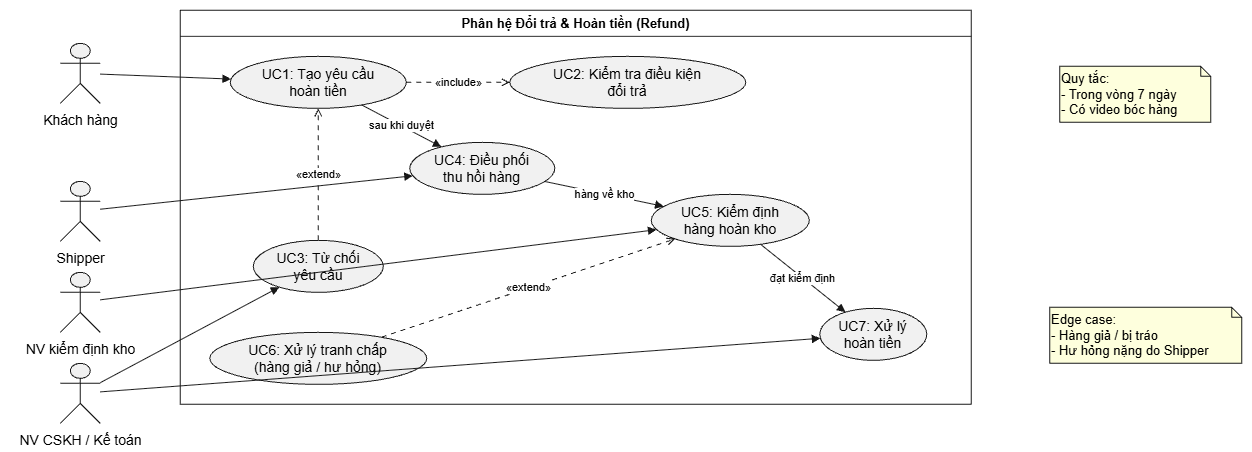

The diagram above was exported from draw.io. Its source (the exported page's mxGraphModel, read from the mxfile embedded in the PNG):
<mxGraphModel dx="1058" dy="1036" grid="1" gridSize="10" guides="1" tooltips="1" connect="1" arrows="1" fold="1" page="1" pageScale="1" pageWidth="827" pageHeight="1169" math="0" shadow="0">
  <root>
    <mxCell id="0" />
    <mxCell id="1" parent="0" />
    <UserObject label="" plantUmlData="{&#10;  &quot;data&quot;: &quot;@startuml Refund_UseCase_Diagram\nleft to right direction\nskinparam packageStyle rectangle\nskinparam actorStyle awesome\n\nactor \&quot;Khách hàng\&quot; as KH\nactor \&quot;Shipper\&quot; as SHIP\nactor \&quot;NV kiểm định kho\&quot; as QC\nactor \&quot;NV CSKH / Kế toán\&quot; as CSKH\n\nrectangle \&quot;Phân hệ Đổi trả &amp; Hoàn tiền (Refund)\&quot; {\n  usecase \&quot;UC1: Tạo yêu cầu\\nhoàn tiền\&quot; as UC1\n  usecase \&quot;UC2: Kiểm tra điều kiện\\nđổi trả\&quot; as UC2\n  usecase \&quot;UC3: Từ chối\\nyêu cầu\&quot; as UC3\n  usecase \&quot;UC4: Điều phối\\nthu hồi hàng\&quot; as UC4\n  usecase \&quot;UC5: Kiểm định\\nhàng hoàn kho\&quot; as UC5\n  usecase \&quot;UC6: Xử lý tranh chấp\\n(hàng giả / hư hỏng)\&quot; as UC6\n  usecase \&quot;UC7: Xử lý\\nhoàn tiền\&quot; as UC7\n}\n\nKH --&gt; UC1\nSHIP --&gt; UC4\nQC --&gt; UC5\nCSKH --&gt; UC3\nCSKH --&gt; UC7\n\nUC1 .&gt; UC2 : &lt;&lt;include&gt;&gt;\nUC3 .&gt; UC1 : &lt;&lt;extend&gt;&gt;\nUC6 .&gt; UC5 : &lt;&lt;extend&gt;&gt;\n\nUC1 --&gt; UC4 : sau khi duyệt\nUC4 --&gt; UC5 : hàng về kho\nUC5 --&gt; UC7 : đạt kiểm định\n\nnote right of UC2\n  Quy tắc:\n  - Trong vòng 7 ngày\n  - Có video bóc hàng\nend note\n\nnote right of UC6\n  Edge case:\n  - Hàng giả / bị tráo\n  - Hư hỏng nặng do Shipper\nend note\n\n@enduml\n&quot;,&#10;  &quot;config&quot;: null&#10;}" id="IYKfwpZsnAPx2VTG217_-128">
      <mxCell connectable="0" parent="1" style="group;transparentBounds=1;editIcon=1;lockedGroup=0;groupPadding=10;" vertex="1">
        <mxGeometry as="geometry" />
      </mxCell>
    </UserObject>
    <UserObject label="Phân hệ Đổi trả &amp; Hoàn tiền (Refund)" plantUmlId="rect_0" plantUmlBaseStyle="swimlane;collapsible=0;startSize=26;fillColor=none;strokeColor=#181818;fontColor=#000000;fontSize=13;fontStyle=1;whiteSpace=wrap;" plantUmlBaseValue="Phân hệ Đổi trả &amp; Hoàn tiền (Refund)" id="IYKfwpZsnAPx2VTG217_-129">
      <mxCell parent="IYKfwpZsnAPx2VTG217_-128" style="swimlane;collapsible=0;startSize=26;fillColor=none;strokeColor=#181818;fontColor=#000000;fontSize=13;fontStyle=1;whiteSpace=wrap;" vertex="1">
        <mxGeometry height="394" width="791" x="1564.7857142857147" y="764.8571428571429" as="geometry" />
      </mxCell>
    </UserObject>
    <UserObject label="UC1: Tạo yêu cầu&lt;br&gt;hoàn tiền" plantUmlId="uc_1" plantUmlBaseStyle="ellipse;html=1;fillColor=#F1F1F1;strokeColor=#181818;whiteSpace=wrap;fontColor=#000000;fontSize=14;" plantUmlBaseValue="UC1: Tạo yêu cầu&lt;br&gt;hoàn tiền" id="IYKfwpZsnAPx2VTG217_-130">
      <mxCell parent="IYKfwpZsnAPx2VTG217_-129" style="ellipse;html=1;fillColor=#F1F1F1;strokeColor=#181818;whiteSpace=wrap;fontColor=#000000;fontSize=14;" vertex="1">
        <mxGeometry height="52" width="176" x="50" y="46" as="geometry" />
      </mxCell>
    </UserObject>
    <UserObject label="UC2: Kiểm tra điều kiện&lt;br&gt;đổi trả" plantUmlId="uc_2" plantUmlBaseStyle="ellipse;html=1;fillColor=#F1F1F1;strokeColor=#181818;whiteSpace=wrap;fontColor=#000000;fontSize=14;" plantUmlBaseValue="UC2: Kiểm tra điều kiện&lt;br&gt;đổi trả" id="IYKfwpZsnAPx2VTG217_-131">
      <mxCell parent="IYKfwpZsnAPx2VTG217_-129" style="ellipse;html=1;fillColor=#F1F1F1;strokeColor=#181818;whiteSpace=wrap;fontColor=#000000;fontSize=14;" vertex="1">
        <mxGeometry height="52" width="236" x="329.5" y="46" as="geometry" />
      </mxCell>
    </UserObject>
    <UserObject label="UC3: Từ chối&lt;br&gt;yêu cầu" plantUmlId="uc_3" plantUmlBaseStyle="ellipse;html=1;fillColor=#F1F1F1;strokeColor=#181818;whiteSpace=wrap;fontColor=#000000;fontSize=14;" plantUmlBaseValue="UC3: Từ chối&lt;br&gt;yêu cầu" id="IYKfwpZsnAPx2VTG217_-132">
      <mxCell parent="IYKfwpZsnAPx2VTG217_-129" style="ellipse;html=1;fillColor=#F1F1F1;strokeColor=#181818;whiteSpace=wrap;fontColor=#000000;fontSize=14;" vertex="1">
        <mxGeometry height="52" width="130" x="73" y="230" as="geometry" />
      </mxCell>
    </UserObject>
    <UserObject label="UC6: Xử lý tranh chấp&lt;br&gt;(hàng giả / hư hỏng)" plantUmlId="uc_4" plantUmlBaseStyle="ellipse;html=1;fillColor=#F1F1F1;strokeColor=#181818;whiteSpace=wrap;fontColor=#000000;fontSize=14;" plantUmlBaseValue="UC6: Xử lý tranh chấp&lt;br&gt;(hàng giả / hư hỏng)" id="IYKfwpZsnAPx2VTG217_-133">
      <mxCell parent="IYKfwpZsnAPx2VTG217_-129" style="ellipse;html=1;fillColor=#F1F1F1;strokeColor=#181818;whiteSpace=wrap;fontColor=#000000;fontSize=14;" vertex="1">
        <mxGeometry height="52" width="217" x="29.5" y="322" as="geometry" />
      </mxCell>
    </UserObject>
    <UserObject label="UC4: Điều phối&lt;br&gt;thu hồi hàng" plantUmlId="uc_5" plantUmlBaseStyle="ellipse;html=1;fillColor=#F1F1F1;strokeColor=#181818;whiteSpace=wrap;fontColor=#000000;fontSize=14;" plantUmlBaseValue="UC4: Điều phối&lt;br&gt;thu hồi hàng" id="IYKfwpZsnAPx2VTG217_-134">
      <mxCell parent="IYKfwpZsnAPx2VTG217_-129" style="ellipse;html=1;fillColor=#F1F1F1;strokeColor=#181818;whiteSpace=wrap;fontColor=#000000;fontSize=14;" vertex="1">
        <mxGeometry height="52" width="145" x="229.5" y="132" as="geometry" />
      </mxCell>
    </UserObject>
    <UserObject label="UC5: Kiểm định&lt;br&gt;hàng hoàn kho" plantUmlId="uc_6" plantUmlBaseStyle="ellipse;html=1;fillColor=#F1F1F1;strokeColor=#181818;whiteSpace=wrap;fontColor=#000000;fontSize=14;" plantUmlBaseValue="UC5: Kiểm định&lt;br&gt;hàng hoàn kho" id="IYKfwpZsnAPx2VTG217_-135">
      <mxCell parent="IYKfwpZsnAPx2VTG217_-129" style="ellipse;html=1;fillColor=#F1F1F1;strokeColor=#181818;whiteSpace=wrap;fontColor=#000000;fontSize=14;" vertex="1">
        <mxGeometry height="52" width="158" x="471" y="184" as="geometry" />
      </mxCell>
    </UserObject>
    <UserObject label="UC7: Xử lý&lt;br&gt;hoàn tiền" plantUmlId="uc_7" plantUmlBaseStyle="ellipse;html=1;fillColor=#F1F1F1;strokeColor=#181818;whiteSpace=wrap;fontColor=#000000;fontSize=14;" plantUmlBaseValue="UC7: Xử lý&lt;br&gt;hoàn tiền" id="IYKfwpZsnAPx2VTG217_-136">
      <mxCell parent="IYKfwpZsnAPx2VTG217_-129" style="ellipse;html=1;fillColor=#F1F1F1;strokeColor=#181818;whiteSpace=wrap;fontColor=#000000;fontSize=14;" vertex="1">
        <mxGeometry height="52" width="107" x="639.5" y="298" as="geometry" />
      </mxCell>
    </UserObject>
    <UserObject label="«include»" plantUmlId="rel_21" plantUmlBaseStyle="endArrow=open;dashed=1;dashPattern=5 5;strokeColor=#181818;fontColor=#000000;fontSize=11;edgeStyle=none;rounded=0;html=1;curved=0;endSize=6;sourcePerimeterSpacing=0;targetPerimeterSpacing=0;" plantUmlBaseValue="«include»" id="IYKfwpZsnAPx2VTG217_-137">
      <mxCell edge="1" parent="IYKfwpZsnAPx2VTG217_-129" source="IYKfwpZsnAPx2VTG217_-130" style="endArrow=open;dashed=1;dashPattern=5 5;strokeColor=#181818;fontColor=#000000;fontSize=11;edgeStyle=none;rounded=0;html=1;curved=0;endSize=6;sourcePerimeterSpacing=0;targetPerimeterSpacing=0;" target="IYKfwpZsnAPx2VTG217_-131">
        <mxGeometry relative="1" as="geometry" />
      </mxCell>
    </UserObject>
    <UserObject label="«extend»" plantUmlId="rel_22" plantUmlBaseStyle="endArrow=open;dashed=1;dashPattern=5 5;strokeColor=#181818;fontColor=#000000;fontSize=11;edgeStyle=none;rounded=0;html=1;curved=0;endSize=6;sourcePerimeterSpacing=0;targetPerimeterSpacing=0;" plantUmlBaseValue="«extend»" id="IYKfwpZsnAPx2VTG217_-138">
      <mxCell edge="1" parent="IYKfwpZsnAPx2VTG217_-129" source="IYKfwpZsnAPx2VTG217_-132" style="endArrow=open;dashed=1;dashPattern=5 5;strokeColor=#181818;fontColor=#000000;fontSize=11;edgeStyle=none;rounded=0;html=1;curved=0;endSize=6;sourcePerimeterSpacing=0;targetPerimeterSpacing=0;" target="IYKfwpZsnAPx2VTG217_-130">
        <mxGeometry relative="1" as="geometry" />
      </mxCell>
    </UserObject>
    <UserObject label="sau khi duyệt" plantUmlId="rel_24" plantUmlBaseStyle="endArrow=block;endFill=1;strokeColor=#181818;fontColor=#000000;fontSize=11;edgeStyle=none;rounded=0;html=1;curved=0;endSize=6;sourcePerimeterSpacing=0;targetPerimeterSpacing=0;" plantUmlBaseValue="sau khi duyệt" id="IYKfwpZsnAPx2VTG217_-139">
      <mxCell edge="1" parent="IYKfwpZsnAPx2VTG217_-129" source="IYKfwpZsnAPx2VTG217_-130" style="endArrow=block;endFill=1;strokeColor=#181818;fontColor=#000000;fontSize=11;edgeStyle=none;rounded=0;html=1;curved=0;endSize=6;sourcePerimeterSpacing=0;targetPerimeterSpacing=0;" target="IYKfwpZsnAPx2VTG217_-134">
        <mxGeometry relative="1" as="geometry" />
      </mxCell>
    </UserObject>
    <UserObject label="«extend»" plantUmlId="rel_23" plantUmlBaseStyle="endArrow=open;dashed=1;dashPattern=5 5;strokeColor=#181818;fontColor=#000000;fontSize=11;edgeStyle=none;rounded=0;html=1;curved=0;endSize=6;sourcePerimeterSpacing=0;targetPerimeterSpacing=0;" plantUmlBaseValue="«extend»" id="IYKfwpZsnAPx2VTG217_-140">
      <mxCell edge="1" parent="IYKfwpZsnAPx2VTG217_-129" source="IYKfwpZsnAPx2VTG217_-133" style="endArrow=open;dashed=1;dashPattern=5 5;strokeColor=#181818;fontColor=#000000;fontSize=11;edgeStyle=none;rounded=0;html=1;curved=0;endSize=6;sourcePerimeterSpacing=0;targetPerimeterSpacing=0;" target="IYKfwpZsnAPx2VTG217_-135">
        <mxGeometry relative="1" as="geometry" />
      </mxCell>
    </UserObject>
    <UserObject label="hàng về kho" plantUmlId="rel_25" plantUmlBaseStyle="endArrow=block;endFill=1;strokeColor=#181818;fontColor=#000000;fontSize=11;edgeStyle=none;rounded=0;html=1;curved=0;endSize=6;sourcePerimeterSpacing=0;targetPerimeterSpacing=0;" plantUmlBaseValue="hàng về kho" id="IYKfwpZsnAPx2VTG217_-141">
      <mxCell edge="1" parent="IYKfwpZsnAPx2VTG217_-129" source="IYKfwpZsnAPx2VTG217_-134" style="endArrow=block;endFill=1;strokeColor=#181818;fontColor=#000000;fontSize=11;edgeStyle=none;rounded=0;html=1;curved=0;endSize=6;sourcePerimeterSpacing=0;targetPerimeterSpacing=0;" target="IYKfwpZsnAPx2VTG217_-135">
        <mxGeometry relative="1" as="geometry" />
      </mxCell>
    </UserObject>
    <UserObject label="đạt kiểm định" plantUmlId="rel_26" plantUmlBaseStyle="endArrow=block;endFill=1;strokeColor=#181818;fontColor=#000000;fontSize=11;edgeStyle=none;rounded=0;html=1;curved=0;endSize=6;sourcePerimeterSpacing=0;targetPerimeterSpacing=0;" plantUmlBaseValue="đạt kiểm định" id="IYKfwpZsnAPx2VTG217_-142">
      <mxCell edge="1" parent="IYKfwpZsnAPx2VTG217_-129" source="IYKfwpZsnAPx2VTG217_-135" style="endArrow=block;endFill=1;strokeColor=#181818;fontColor=#000000;fontSize=11;edgeStyle=none;rounded=0;html=1;curved=0;endSize=6;sourcePerimeterSpacing=0;targetPerimeterSpacing=0;" target="IYKfwpZsnAPx2VTG217_-136">
        <mxGeometry relative="1" as="geometry" />
      </mxCell>
    </UserObject>
    <UserObject label="" plantUmlId="actor_8" plantUmlBaseStyle="shape=umlActor;html=1;fillColor=#F1F1F1;strokeColor=#181818;fontColor=#000000;fontSize=14;" plantUmlBaseValue="" id="IYKfwpZsnAPx2VTG217_-143">
      <mxCell parent="IYKfwpZsnAPx2VTG217_-128" style="shape=umlActor;html=1;fillColor=#F1F1F1;strokeColor=#181818;fontColor=#000000;fontSize=14;" vertex="1">
        <mxGeometry height="60" width="40" x="1444.7857142857147" y="797.8571428571429" as="geometry" />
      </mxCell>
    </UserObject>
    <UserObject label="Khách hàng" plantUmlId="actorlbl_9" plantUmlBaseStyle="text;html=1;align=center;verticalAlign=top;fontColor=#000000;fontSize=14;" plantUmlBaseValue="Khách hàng" id="IYKfwpZsnAPx2VTG217_-144">
      <mxCell parent="IYKfwpZsnAPx2VTG217_-128" style="text;html=1;align=center;verticalAlign=top;fontColor=#000000;fontSize=14;" vertex="1">
        <mxGeometry height="17" width="87" x="1421.2857142857147" y="859.8571428571429" as="geometry" />
      </mxCell>
    </UserObject>
    <UserObject label="" plantUmlId="actor_10" plantUmlBaseStyle="shape=umlActor;html=1;fillColor=#F1F1F1;strokeColor=#181818;fontColor=#000000;fontSize=14;" plantUmlBaseValue="" id="IYKfwpZsnAPx2VTG217_-145">
      <mxCell parent="IYKfwpZsnAPx2VTG217_-128" style="shape=umlActor;html=1;fillColor=#F1F1F1;strokeColor=#181818;fontColor=#000000;fontSize=14;" vertex="1">
        <mxGeometry height="60" width="40" x="1444.7857142857147" y="935.8571428571429" as="geometry" />
      </mxCell>
    </UserObject>
    <UserObject label="Shipper" plantUmlId="actorlbl_11" plantUmlBaseStyle="text;html=1;align=center;verticalAlign=top;fontColor=#000000;fontSize=14;" plantUmlBaseValue="Shipper" id="IYKfwpZsnAPx2VTG217_-146">
      <mxCell parent="IYKfwpZsnAPx2VTG217_-128" style="text;html=1;align=center;verticalAlign=top;fontColor=#000000;fontSize=14;" vertex="1">
        <mxGeometry height="17" width="60" x="1434.7857142857147" y="997.8571428571429" as="geometry" />
      </mxCell>
    </UserObject>
    <UserObject label="" plantUmlId="actor_12" plantUmlBaseStyle="shape=umlActor;html=1;fillColor=#F1F1F1;strokeColor=#181818;fontColor=#000000;fontSize=14;" plantUmlBaseValue="" id="IYKfwpZsnAPx2VTG217_-147">
      <mxCell parent="IYKfwpZsnAPx2VTG217_-128" style="shape=umlActor;html=1;fillColor=#F1F1F1;strokeColor=#181818;fontColor=#000000;fontSize=14;" vertex="1">
        <mxGeometry height="60" width="40" x="1444.7857142857147" y="1026.857142857143" as="geometry" />
      </mxCell>
    </UserObject>
    <UserObject label="NV kiểm định kho" plantUmlId="actorlbl_13" plantUmlBaseStyle="text;html=1;align=center;verticalAlign=top;fontColor=#000000;fontSize=14;" plantUmlBaseValue="NV kiểm định kho" id="IYKfwpZsnAPx2VTG217_-148">
      <mxCell parent="IYKfwpZsnAPx2VTG217_-128" style="text;html=1;align=center;verticalAlign=top;fontColor=#000000;fontSize=14;" vertex="1">
        <mxGeometry height="17" width="132" x="1398.7857142857147" y="1088.857142857143" as="geometry" />
      </mxCell>
    </UserObject>
    <UserObject label="" plantUmlId="actor_14" plantUmlBaseStyle="shape=umlActor;html=1;fillColor=#F1F1F1;strokeColor=#181818;fontColor=#000000;fontSize=14;" plantUmlBaseValue="" id="IYKfwpZsnAPx2VTG217_-149">
      <mxCell parent="IYKfwpZsnAPx2VTG217_-128" style="shape=umlActor;html=1;fillColor=#F1F1F1;strokeColor=#181818;fontColor=#000000;fontSize=14;" vertex="1">
        <mxGeometry height="60" width="40" x="1444.7857142857147" y="1117.857142857143" as="geometry" />
      </mxCell>
    </UserObject>
    <UserObject label="NV CSKH / Kế toán" plantUmlId="actorlbl_15" plantUmlBaseStyle="text;html=1;align=center;verticalAlign=top;fontColor=#000000;fontSize=14;" plantUmlBaseValue="NV CSKH / Kế toán" id="IYKfwpZsnAPx2VTG217_-150">
      <mxCell parent="IYKfwpZsnAPx2VTG217_-128" style="text;html=1;align=center;verticalAlign=top;fontColor=#000000;fontSize=14;" vertex="1">
        <mxGeometry height="17" width="141" x="1394.2857142857147" y="1179.857142857143" as="geometry" />
      </mxCell>
    </UserObject>
    <UserObject label="" plantUmlId="rel_16" plantUmlBaseStyle="endArrow=block;endFill=1;strokeColor=#181818;fontColor=#000000;fontSize=11;edgeStyle=none;rounded=0;html=1;curved=0;endSize=6;sourcePerimeterSpacing=0;targetPerimeterSpacing=0;" plantUmlBaseValue="" id="IYKfwpZsnAPx2VTG217_-151">
      <mxCell edge="1" parent="IYKfwpZsnAPx2VTG217_-128" source="IYKfwpZsnAPx2VTG217_-143" style="endArrow=block;endFill=1;strokeColor=#181818;fontColor=#000000;fontSize=11;edgeStyle=none;rounded=0;html=1;curved=0;endSize=6;sourcePerimeterSpacing=0;targetPerimeterSpacing=0;" target="IYKfwpZsnAPx2VTG217_-130">
        <mxGeometry relative="1" as="geometry" />
      </mxCell>
    </UserObject>
    <UserObject label="" plantUmlId="rel_17" plantUmlBaseStyle="endArrow=block;endFill=1;strokeColor=#181818;fontColor=#000000;fontSize=11;edgeStyle=none;rounded=0;html=1;curved=0;endSize=6;sourcePerimeterSpacing=0;targetPerimeterSpacing=0;" plantUmlBaseValue="" id="IYKfwpZsnAPx2VTG217_-152">
      <mxCell edge="1" parent="IYKfwpZsnAPx2VTG217_-128" source="IYKfwpZsnAPx2VTG217_-145" style="endArrow=block;endFill=1;strokeColor=#181818;fontColor=#000000;fontSize=11;edgeStyle=none;rounded=0;html=1;curved=0;endSize=6;sourcePerimeterSpacing=0;targetPerimeterSpacing=0;" target="IYKfwpZsnAPx2VTG217_-134">
        <mxGeometry relative="1" as="geometry" />
      </mxCell>
    </UserObject>
    <UserObject label="" plantUmlId="rel_18" plantUmlBaseStyle="endArrow=block;endFill=1;strokeColor=#181818;fontColor=#000000;fontSize=11;edgeStyle=none;rounded=0;html=1;curved=0;endSize=6;sourcePerimeterSpacing=0;targetPerimeterSpacing=0;" plantUmlBaseValue="" id="IYKfwpZsnAPx2VTG217_-153">
      <mxCell edge="1" parent="IYKfwpZsnAPx2VTG217_-128" source="IYKfwpZsnAPx2VTG217_-147" style="endArrow=block;endFill=1;strokeColor=#181818;fontColor=#000000;fontSize=11;edgeStyle=none;rounded=0;html=1;curved=0;endSize=6;sourcePerimeterSpacing=0;targetPerimeterSpacing=0;" target="IYKfwpZsnAPx2VTG217_-135">
        <mxGeometry relative="1" as="geometry" />
      </mxCell>
    </UserObject>
    <UserObject label="" plantUmlId="rel_19" plantUmlBaseStyle="endArrow=block;endFill=1;strokeColor=#181818;fontColor=#000000;fontSize=11;edgeStyle=none;rounded=0;html=1;curved=0;endSize=6;sourcePerimeterSpacing=0;targetPerimeterSpacing=0;" plantUmlBaseValue="" id="IYKfwpZsnAPx2VTG217_-154">
      <mxCell edge="1" parent="IYKfwpZsnAPx2VTG217_-128" source="IYKfwpZsnAPx2VTG217_-149" style="endArrow=block;endFill=1;strokeColor=#181818;fontColor=#000000;fontSize=11;edgeStyle=none;rounded=0;html=1;curved=0;endSize=6;sourcePerimeterSpacing=0;targetPerimeterSpacing=0;" target="IYKfwpZsnAPx2VTG217_-132">
        <mxGeometry relative="1" as="geometry" />
      </mxCell>
    </UserObject>
    <UserObject label="" plantUmlId="rel_20" plantUmlBaseStyle="endArrow=block;endFill=1;strokeColor=#181818;fontColor=#000000;fontSize=11;edgeStyle=none;rounded=0;html=1;curved=0;endSize=6;sourcePerimeterSpacing=0;targetPerimeterSpacing=0;" plantUmlBaseValue="" id="IYKfwpZsnAPx2VTG217_-155">
      <mxCell edge="1" parent="IYKfwpZsnAPx2VTG217_-128" source="IYKfwpZsnAPx2VTG217_-149" style="endArrow=block;endFill=1;strokeColor=#181818;fontColor=#000000;fontSize=11;edgeStyle=none;rounded=0;html=1;curved=0;endSize=6;sourcePerimeterSpacing=0;targetPerimeterSpacing=0;" target="IYKfwpZsnAPx2VTG217_-136">
        <mxGeometry relative="1" as="geometry" />
      </mxCell>
    </UserObject>
    <UserObject label="Quy tắc:&#10;- Trong vòng 7 ngày&#10;- Có video bóc hàng" plantUmlId="note_27" plantUmlBaseStyle="shape=note;size=10;fillColor=#FEFFDD;strokeColor=#181818;fontSize=13;whiteSpace=wrap;align=left;" plantUmlBaseValue="Quy tắc:&#10;- Trong vòng 7 ngày&#10;- Có video bóc hàng" id="IYKfwpZsnAPx2VTG217_-156">
      <mxCell parent="IYKfwpZsnAPx2VTG217_-128" style="shape=note;size=10;fillColor=#FEFFDD;strokeColor=#181818;fontSize=13;whiteSpace=wrap;align=left;" vertex="1">
        <mxGeometry height="56" width="151" x="2444.2857142857147" y="820.8571428571429" as="geometry" />
      </mxCell>
    </UserObject>
    <UserObject label="Edge case:&#10;- Hàng giả / bị tráo&#10;- Hư hỏng nặng do Shipper" plantUmlId="note_29" plantUmlBaseStyle="shape=note;size=10;fillColor=#FEFFDD;strokeColor=#181818;fontSize=13;whiteSpace=wrap;align=left;" plantUmlBaseValue="Edge case:&#10;- Hàng giả / bị tráo&#10;- Hư hỏng nặng do Shipper" id="IYKfwpZsnAPx2VTG217_-157">
      <mxCell parent="IYKfwpZsnAPx2VTG217_-128" style="shape=note;size=10;fillColor=#FEFFDD;strokeColor=#181818;fontSize=13;whiteSpace=wrap;align=left;" vertex="1">
        <mxGeometry height="56" width="192" x="2434.2857142857147" y="1061.857142857143" as="geometry" />
      </mxCell>
    </UserObject>
  </root>
</mxGraphModel>